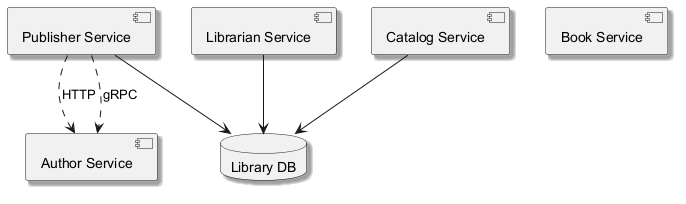

The diagram above was rendered by PlantUML. Its source (embedded in the PNG):
@startuml
skinparam backgroundColor #FFFFFF
skinparam classBackgroundColor #F3E5F5
skinparam classBorderColor #6A1B9A
skinparam shadowing true
component "Author Service" as C_AuthorService
component "Librarian Service" as C_LibrarianService
component "Book Service" as C_BookService
component "Publisher Service" as C_PublisherService
component "Catalog Service" as C_CatalogService
database "Library DB" as DB_library
C_LibrarianService --> DB_library
C_PublisherService --> DB_library
C_CatalogService --> DB_library
C_PublisherService ..> C_AuthorService : HTTP
C_PublisherService ..> C_AuthorService : gRPC
@enduml